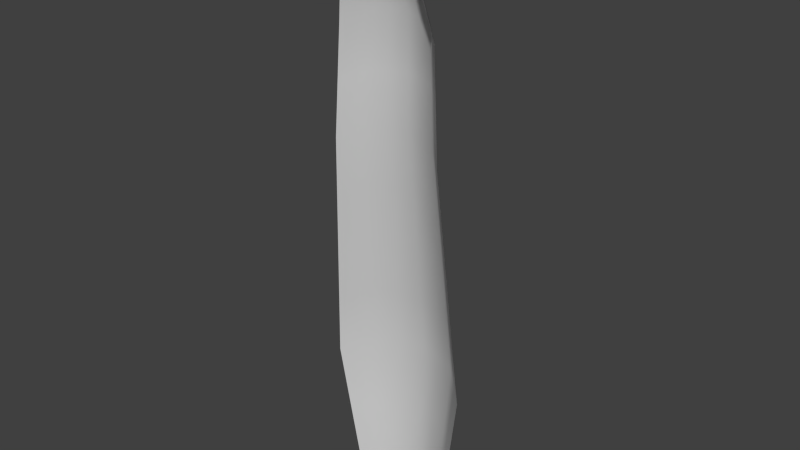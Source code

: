 # Source: hair.blend  (saved by Blender 2.75.0; exported with 4.5.12 LTS)
import bpy
from mathutils import Matrix  # noqa: F401  (used for matrix-valued properties, if any)

bpy.ops.wm.read_factory_settings(use_empty=True)
scene = bpy.context.scene
scene.name = 'Scene'

# ---- collections
col_collection_1 = bpy.data.collections.new('Collection 1'); scene.collection.children.link(col_collection_1)

# ---- materials (node trees are filled in below, after node groups)
mat_body = bpy.data.materials.new('body')
mat_body.alpha_threshold = 0.0
mat_body.use_transparent_shadow = False
mat_body.diffuse_color = (0.5882, 0.5882, 0.5882, 1.0)
mat_body.specular_color = (0.9, 0.9, 0.9)
mat_body.roughness = 0.5
mat_body.specular_intensity = 0.0

# ---- material node trees

# ---- world
world_world = bpy.data.worlds.new('World'); scene.world = world_world
world_world.color = (0.05088, 0.05088, 0.05088)
world_world.use_sun_shadow = False
world_world.sun_shadow_jitter_overblur = 0.0
world_world.cycles.sampling_method = 'MANUAL'
world_world.cycles.sample_map_resolution = 256

# ---- meshes
me_untitled = bpy.data.meshes.new('Untitled')
me_untitled.from_pydata([(0.1931, 1.636, -0.207), (0.1308, 1.659, -0.2687), (0.03742, 1.666, -0.2965), (-0.1183, 1.636, -0.207), (-0.05596, 1.659, -0.2687), (0.3146, 1.052, -0.3052), (0.2036, 1.092, -0.4151), (0.03742, 1.105, -0.4645), (-0.2397, 1.052, -0.3052), (-0.1288, 1.092, -0.4151), (0.3476, 0.4633, -0.2957), (0.2235, 0.5088, -0.4187), (0.03742, 0.5228, -0.474), (-0.2728, 0.4633, -0.2957), (-0.1486, 0.5088, -0.4187), (0.4363, -0.8289, -0.3762), (0.2767, -0.7704, -0.5344), (0.03742, -0.7523, -0.6055), (-0.3615, -0.8289, -0.3762), (-0.2018, -0.7704, -0.5344), (0.3229, -1.571, -0.4088), (0.2087, -1.529, -0.522), (0.03742, -1.516, -0.5729), (-0.2481, -1.571, -0.4088), (-0.1338, -1.529, -0.522), (0.03742, -0.1147, -0.5397), (-0.1752, -0.1308, -0.4766), (0.2501, -0.1308, -0.4766), (-0.3171, -0.1828, -0.336), (0.392, -0.1828, -0.336), (0.162, 1.647, -0.2379), (0.08411, 1.662, -0.2826), (-0.08712, 1.647, -0.2379), (-0.009271, 1.662, -0.2826), (0.2591, 1.072, -0.3602), (0.1205, 1.099, -0.4398), (-0.1843, 1.072, -0.3602), (-0.04568, 1.099, -0.4398), (-0.09237, 1.376, -0.3419), (-0.179, 1.344, -0.2561), (0.2538, 1.344, -0.2561), (0.1672, 1.376, -0.3419), (0.03742, 1.385, -0.3805), (0.2855, 0.486, -0.3572), (0.1304, 0.5158, -0.4464), (-0.2107, 0.486, -0.3572), (-0.0556, 0.5158, -0.4464), (0.03742, 0.8139, -0.4693), (-0.1387, 0.8006, -0.4169), (0.2135, 0.8006, -0.4169), (-0.2563, 0.7575, -0.3005), (0.3311, 0.7575, -0.3005), (0.3565, -0.7996, -0.4553), (0.157, -0.7613, -0.5699), (-0.2817, -0.7996, -0.4553), (-0.0822, -0.7613, -0.5699), (0.03742, 0.204, -0.5069), (-0.1885, -0.4506, -0.5055), (0.2368, 0.189, -0.4477), (-0.3393, -0.5058, -0.3561), (0.3698, 0.1403, -0.3159), (0.2658, -1.55, -0.4654), (0.123, -1.523, -0.5475), (-0.191, -1.55, -0.4654), (-0.0482, -1.523, -0.5475), (0.03742, -1.134, -0.5892), (-0.1678, -1.15, -0.5282), (0.2427, -1.15, -0.5282), (-0.3048, -1.2, -0.3925), (0.3796, -1.2, -0.3925), (0.03742, -0.4335, -0.5726), (-0.1619, 0.189, -0.4477), (0.2634, -0.4506, -0.5055), (-0.295, 0.1403, -0.3159), (0.4142, -0.5058, -0.3561), (0.321, -0.1568, -0.4063), (-0.2462, -0.1568, -0.4063), (0.1437, -0.1228, -0.5082), (-0.0689, -0.1228, -0.5082), (-0.06225, 0.1965, -0.4773), (0.1371, 0.1965, -0.4773), (-0.2284, 0.1646, -0.3818), (0.3033, 0.1646, -0.3818), (0.3111, -1.175, -0.4604), (-0.2363, -1.175, -0.4604), (0.14, -1.142, -0.5587), (-0.0652, -1.142, -0.5587), (0.3388, -0.4782, -0.4308), (-0.2639, -0.4782, -0.4308), (0.1504, -0.4421, -0.5391), (-0.07555, -0.4421, -0.5391), (0.2723, 0.7791, -0.3587), (-0.1975, 0.7791, -0.3587), (0.1255, 0.8072, -0.4431), (-0.05064, 0.8072, -0.4431), (0.1023, 1.381, -0.3612), (-0.02748, 1.381, -0.3612), (0.2105, 1.36, -0.299), (-0.1357, 1.36, -0.299)], [], [(98, 36, 8, 39), (97, 34, 6, 41), (96, 37, 9, 38), (95, 35, 7, 42), (94, 46, 14, 48), (93, 44, 12, 47), (92, 45, 13, 50), (91, 43, 11, 49), (90, 55, 19, 57), (89, 53, 17, 70), (88, 54, 18, 59), (87, 52, 16, 72), (86, 64, 24, 66), (85, 62, 22, 65), (84, 63, 23, 68), (83, 61, 21, 67), (82, 75, 27, 58), (81, 76, 28, 73), (80, 77, 25, 56), (79, 78, 26, 71), (56, 25, 78, 79), (12, 56, 79, 46), (46, 79, 71, 14), (58, 27, 77, 80), (11, 58, 80, 44), (44, 80, 56, 12), (71, 26, 76, 81), (14, 71, 81, 45), (45, 81, 73, 13), (60, 29, 75, 82), (10, 60, 82, 43), (43, 82, 58, 11), (69, 20, 61, 83), (15, 69, 83, 52), (52, 83, 67, 16), (66, 24, 63, 84), (19, 66, 84, 54), (54, 84, 68, 18), (67, 21, 62, 85), (16, 67, 85, 53), (53, 85, 65, 17), (65, 22, 64, 86), (17, 65, 86, 55), (55, 86, 66, 19), (74, 15, 52, 87), (29, 74, 87, 75), (75, 87, 72, 27), (57, 19, 54, 88), (26, 57, 88, 76), (76, 88, 59, 28), (72, 16, 53, 89), (27, 72, 89, 77), (77, 89, 70, 25), (70, 17, 55, 90), (25, 70, 90, 78), (78, 90, 57, 26), (51, 10, 43, 91), (5, 51, 91, 34), (34, 91, 49, 6), (48, 14, 45, 92), (9, 48, 92, 36), (36, 92, 50, 8), (49, 11, 44, 93), (6, 49, 93, 35), (35, 93, 47, 7), (47, 12, 46, 94), (7, 47, 94, 37), (37, 94, 48, 9), (41, 6, 35, 95), (1, 41, 95, 31), (31, 95, 42, 2), (42, 7, 37, 96), (2, 42, 96, 33), (33, 96, 38, 4), (40, 5, 34, 97), (0, 40, 97, 30), (30, 97, 41, 1), (38, 9, 36, 98), (4, 38, 98, 32), (32, 98, 39, 3)])
me_untitled.polygons.foreach_set('use_smooth', [True] * 80)
_uv = me_untitled.uv_layers.new(name='UVChannel_1')
_uv.uv.foreach_set('vector', [0.9137, 0.9366, 0.9137, 0.9366, 0.9088, 0.9188, 0.9088, 0.9188, 0.9137, 0.9366, 0.9137, 0.9366, 0.9185, 0.9544, 0.9185, 0.9544, 0.9211, 0.967, 0.9211, 0.967, 0.9185, 0.9544, 0.9185, 0.9544, 0.9211, 0.967, 0.9211, 0.967, 0.9238, 0.9797, 0.9238, 0.9797, 0.9211, 0.967, 0.9211, 0.967, 0.9185, 0.9544, 0.9185, 0.9544, 0.9211, 0.967, 0.9211, 0.967, 0.9238, 0.9797, 0.9238, 0.9797, 0.9137, 0.9366, 0.9137, 0.9366, 0.9088, 0.9188, 0.9088, 0.9188, 0.9137, 0.9366, 0.9137, 0.9366, 0.9185, 0.9544, 0.9185, 0.9544, 0.9211, 0.967, 0.9211, 0.967, 0.9185, 0.9544, 0.9185, 0.9544, 0.9211, 0.967, 0.9211, 0.967, 0.9238, 0.9797, 0.9238, 0.9797, 0.9137, 0.9366, 0.9137, 0.9366, 0.9088, 0.9188, 0.9088, 0.9188, 0.9137, 0.9366, 0.9137, 0.9366, 0.9185, 0.9544, 0.9185, 0.9544, 0.9211, 0.967, 0.9211, 0.967, 0.9185, 0.9544, 0.9185, 0.9544, 0.9211, 0.967, 0.9211, 0.967, 0.9238, 0.9797, 0.9238, 0.9797, 0.9137, 0.9366, 0.9137, 0.9366, 0.9088, 0.9188, 0.9088, 0.9188, 0.9137, 0.9366, 0.9137, 0.9366, 0.9185, 0.9544, 0.9185, 0.9544, 0.9137, 0.9366, 0.9137, 0.9366, 0.9185, 0.9544, 0.9185, 0.9544, 0.9137, 0.9366, 0.9137, 0.9366, 0.9088, 0.9188, 0.9088, 0.9188, 0.9211, 0.967, 0.9211, 0.967, 0.9238, 0.9797, 0.9238, 0.9797, 0.9211, 0.967, 0.9211, 0.967, 0.9185, 0.9544, 0.9185, 0.9544, 0.9238, 0.9797, 0.9238, 0.9797, 0.9211, 0.967, 0.9211, 0.967, 0.9238, 0.9797, 0.9238, 0.9797, 0.9211, 0.967, 0.9211, 0.967, 0.9211, 0.967, 0.9211, 0.967, 0.9185, 0.9544, 0.9185, 0.9544, 0.9185, 0.9544, 0.9185, 0.9544, 0.9211, 0.967, 0.9211, 0.967, 0.9185, 0.9544, 0.9185, 0.9544, 0.9211, 0.967, 0.9211, 0.967, 0.9211, 0.967, 0.9211, 0.967, 0.9238, 0.9797, 0.9238, 0.9797, 0.9185, 0.9544, 0.9185, 0.9544, 0.9137, 0.9366, 0.9137, 0.9366, 0.9185, 0.9544, 0.9185, 0.9544, 0.9137, 0.9366, 0.9137, 0.9366, 0.9137, 0.9366, 0.9137, 0.9366, 0.9088, 0.9188, 0.9088, 0.9188, 0.9088, 0.9188, 0.9088, 0.9188, 0.9137, 0.9366, 0.9137, 0.9366, 0.9088, 0.9188, 0.9088, 0.9188, 0.9137, 0.9366, 0.9137, 0.9366, 0.9137, 0.9366, 0.9137, 0.9366, 0.9185, 0.9544, 0.9185, 0.9544, 0.9088, 0.9188, 0.9088, 0.9188, 0.9137, 0.9366, 0.9137, 0.9366, 0.9088, 0.9188, 0.9088, 0.9188, 0.9137, 0.9366, 0.9137, 0.9366, 0.9137, 0.9366, 0.9137, 0.9366, 0.9185, 0.9544, 0.9185, 0.9544, 0.9185, 0.9544, 0.9185, 0.9544, 0.9137, 0.9366, 0.9137, 0.9366, 0.9185, 0.9544, 0.9185, 0.9544, 0.9137, 0.9366, 0.9137, 0.9366, 0.9137, 0.9366, 0.9137, 0.9366, 0.9088, 0.9188, 0.9088, 0.9188, 0.9185, 0.9544, 0.9185, 0.9544, 0.9211, 0.967, 0.9211, 0.967, 0.9185, 0.9544, 0.9185, 0.9544, 0.9211, 0.967, 0.9211, 0.967, 0.9211, 0.967, 0.9211, 0.967, 0.9238, 0.9797, 0.9238, 0.9797, 0.9238, 0.9797, 0.9238, 0.9797, 0.9211, 0.967, 0.9211, 0.967, 0.9238, 0.9797, 0.9238, 0.9797, 0.9211, 0.967, 0.9211, 0.967, 0.9211, 0.967, 0.9211, 0.967, 0.9185, 0.9544, 0.9185, 0.9544, 0.9088, 0.9188, 0.9088, 0.9188, 0.9137, 0.9366, 0.9137, 0.9366, 0.9088, 0.9188, 0.9088, 0.9188, 0.9137, 0.9366, 0.9137, 0.9366, 0.9137, 0.9366, 0.9137, 0.9366, 0.9185, 0.9544, 0.9185, 0.9544, 0.9185, 0.9544, 0.9185, 0.9544, 0.9137, 0.9366, 0.9137, 0.9366, 0.9185, 0.9544, 0.9185, 0.9544, 0.9137, 0.9366, 0.9137, 0.9366, 0.9137, 0.9366, 0.9137, 0.9366, 0.9088, 0.9188, 0.9088, 0.9188, 0.9185, 0.9544, 0.9185, 0.9544, 0.9211, 0.967, 0.9211, 0.967, 0.9185, 0.9544, 0.9185, 0.9544, 0.9211, 0.967, 0.9211, 0.967, 0.9211, 0.967, 0.9211, 0.967, 0.9238, 0.9797, 0.9238, 0.9797, 0.9238, 0.9797, 0.9238, 0.9797, 0.9211, 0.967, 0.9211, 0.967, 0.9238, 0.9797, 0.9238, 0.9797, 0.9211, 0.967, 0.9211, 0.967, 0.9211, 0.967, 0.9211, 0.967, 0.9185, 0.9544, 0.9185, 0.9544, 0.9088, 0.9188, 0.9088, 0.9188, 0.9137, 0.9366, 0.9137, 0.9366, 0.9088, 0.9188, 0.9088, 0.9188, 0.9137, 0.9366, 0.9137, 0.9366, 0.9137, 0.9366, 0.9137, 0.9366, 0.9185, 0.9544, 0.9185, 0.9544, 0.9185, 0.9544, 0.9185, 0.9544, 0.9137, 0.9366, 0.9137, 0.9366, 0.9185, 0.9544, 0.9185, 0.9544, 0.9137, 0.9366, 0.9137, 0.9366, 0.9137, 0.9366, 0.9137, 0.9366, 0.9088, 0.9188, 0.9088, 0.9188, 0.9185, 0.9544, 0.9185, 0.9544, 0.9211, 0.967, 0.9211, 0.967, 0.9185, 0.9544, 0.9185, 0.9544, 0.9211, 0.967, 0.9211, 0.967, 0.9211, 0.967, 0.9211, 0.967, 0.9238, 0.9797, 0.9238, 0.9797, 0.9238, 0.9797, 0.9238, 0.9797, 0.9211, 0.967, 0.9211, 0.967, 0.9238, 0.9797, 0.9238, 0.9797, 0.9211, 0.967, 0.9211, 0.967, 0.9211, 0.967, 0.9211, 0.967, 0.9185, 0.9544, 0.9185, 0.9544, 0.9185, 0.9544, 0.9185, 0.9544, 0.9211, 0.967, 0.9211, 0.967, 0.9185, 0.9544, 0.9185, 0.9544, 0.9211, 0.967, 0.9211, 0.967, 0.9211, 0.967, 0.9211, 0.967, 0.9238, 0.9797, 0.9238, 0.9797, 0.9238, 0.9797, 0.9238, 0.9797, 0.9211, 0.967, 0.9211, 0.967, 0.9238, 0.9797, 0.9238, 0.9797, 0.9211, 0.967, 0.9211, 0.967, 0.9211, 0.967, 0.9211, 0.967, 0.9185, 0.9544, 0.9185, 0.9544, 0.9088, 0.9188, 0.9088, 0.9188, 0.9137, 0.9366, 0.9137, 0.9366, 0.9088, 0.9188, 0.9088, 0.9188, 0.9137, 0.9366, 0.9137, 0.9366, 0.9137, 0.9366, 0.9137, 0.9366, 0.9185, 0.9544, 0.9185, 0.9544, 0.9185, 0.9544, 0.9185, 0.9544, 0.9137, 0.9366, 0.9137, 0.9366, 0.9185, 0.9544, 0.9185, 0.9544, 0.9137, 0.9366, 0.9137, 0.9366, 0.9137, 0.9366, 0.9137, 0.9366, 0.9088, 0.9188, 0.9088, 0.9188])
me_untitled.materials.append(mat_body)
me_untitled.use_remesh_preserve_volume = False
me_untitled.use_remesh_preserve_attributes = False
me_untitled.use_mirror_vertex_groups = False
me_untitled.update()
me_untitled.normals_split_custom_set([tuple(v) for v in zip(*[iter([-0.726, 0.2581, -0.6375, -0.7226, 0.1443, -0.6761, -0.7208, 0.1231, -0.6821, -0.726, 0.2581, -0.6375, 0.726, 0.2581, -0.6375, 0.7226, 0.1443, -0.6761, 0.5217, 0.1539, -0.8391, 0.5272, 0.2755, -0.8038, -0.2928, 0.2743, -0.916, -0.2919, 0.1463, -0.9452, -0.5217, 0.1539, -0.8391, -0.5272, 0.2755, -0.8038, 0.2928, 0.2743, -0.916, 0.2919, 0.1463, -0.9452, -5.133e-08, 0.1554, -0.9879, -3.969e-08, 0.2869, -0.958, -0.2858, 0.01564, -0.9581, -0.2883, 0.05694, -0.9559, -0.5193, 0.05927, -0.8525, -0.5131, 0.02274, -0.858, 0.2858, 0.01564, -0.9581, 0.2883, 0.05694, -0.9559, 0.0, 0.05796, -0.9983, 0.0, 0.01632, -0.9999, -0.7087, 0.02844, -0.7049, -0.7136, 0.06039, -0.698, -0.7143, 0.06621, -0.6967, -0.7087, 0.02844, -0.7049, 0.7087, 0.02844, -0.7049, 0.7136, 0.06039, -0.698, 0.5193, 0.05927, -0.8525, 0.5131, 0.02274, -0.858, -0.2902, 0.09814, -0.9519, -0.2867, 0.0287, -0.9576, -0.5164, 0.02443, -0.856, -0.5205, 0.09834, -0.8482, 0.2902, 0.09814, -0.9519, 0.2867, 0.0287, -0.9576, 5.03e-09, 0.03294, -0.9995, 0.0, 0.1026, -0.9947, -0.7176, 0.09226, -0.6903, -0.7055, 0.009451, -0.7087, -0.7036, -0.0009217, -0.7106, -0.7176, 0.09226, -0.6903, 0.7176, 0.09226, -0.6903, 0.7055, 0.009451, -0.7087, 0.5164, 0.02443, -0.856, 0.5205, 0.09834, -0.8482, -0.2817, -0.04088, -0.9586, -0.2817, -0.04088, -0.9586, -0.511, -0.05977, -0.8575, -0.499, -0.05881, -0.8646, 0.2817, -0.04088, -0.9586, 0.2817, -0.04088, -0.9586, -3.753e-08, -0.0426, -0.9991, -1.483e-08, -0.0426, -0.9991, -0.6882, -0.07343, -0.7218, -0.6882, -0.07343, -0.7218, -0.6882, -0.07343, -0.7218, -0.6882, -0.07343, -0.7218, 0.6882, -0.07343, -0.7218, 0.6882, -0.07343, -0.7218, 0.511, -0.05977, -0.8575, 0.499, -0.05881, -0.8646, 0.7176, 0.09226, -0.6903, 0.7176, 0.09226, -0.6903, 0.5205, 0.09834, -0.8482, 0.5205, 0.09834, -0.8482, -0.7176, 0.09226, -0.6903, -0.7176, 0.09226, -0.6903, -0.7176, 0.09226, -0.6903, -0.7176, 0.09226, -0.6903, 0.2902, 0.09814, -0.9519, 0.2902, 0.09814, -0.9519, 0.0, 0.1026, -0.9947, -9.913e-09, 0.1026, -0.9947, -0.2902, 0.09814, -0.9519, -0.2902, 0.09814, -0.9519, -0.5205, 0.09834, -0.8482, -0.5205, 0.09834, -0.8482, -9.913e-09, 0.1026, -0.9947, 0.0, 0.1026, -0.9947, -0.2902, 0.09814, -0.9519, -0.2902, 0.09814, -0.9519, 0.0, 0.05796, -0.9983, -9.913e-09, 0.1026, -0.9947, -0.2902, 0.09814, -0.9519, -0.2883, 0.05694, -0.9559, -0.2883, 0.05694, -0.9559, -0.2902, 0.09814, -0.9519, -0.5205, 0.09834, -0.8482, -0.5193, 0.05927, -0.8525, 0.5205, 0.09834, -0.8482, 0.5205, 0.09834, -0.8482, 0.2902, 0.09814, -0.9519, 0.2902, 0.09814, -0.9519, 0.5193, 0.05927, -0.8525, 0.5205, 0.09834, -0.8482, 0.2902, 0.09814, -0.9519, 0.2883, 0.05694, -0.9559, 0.2883, 0.05694, -0.9559, 0.2902, 0.09814, -0.9519, -9.913e-09, 0.1026, -0.9947, 0.0, 0.05796, -0.9983, -0.5205, 0.09834, -0.8482, -0.5205, 0.09834, -0.8482, -0.7176, 0.09226, -0.6903, -0.7176, 0.09226, -0.6903, -0.5193, 0.05927, -0.8525, -0.5205, 0.09834, -0.8482, -0.7176, 0.09226, -0.6903, -0.7136, 0.06039, -0.698, -0.7136, 0.06039, -0.698, -0.7176, 0.09226, -0.6903, -0.7176, 0.09226, -0.6903, -0.7143, 0.06621, -0.6967, 0.7176, 0.09226, -0.6903, 0.7176, 0.09226, -0.6903, 0.7176, 0.09226, -0.6903, 0.7176, 0.09226, -0.6903, 0.7143, 0.06621, -0.6967, 0.7176, 0.09226, -0.6903, 0.7176, 0.09226, -0.6903, 0.7136, 0.06039, -0.698, 0.7136, 0.06039, -0.698, 0.7176, 0.09226, -0.6903, 0.5205, 0.09834, -0.8482, 0.5193, 0.05927, -0.8525, 0.6882, -0.07343, -0.7218, 0.6882, -0.07343, -0.7218, 0.6882, -0.07343, -0.7218, 0.6882, -0.07343, -0.7218, 0.7036, -0.0009217, -0.7106, 0.6882, -0.07343, -0.7218, 0.6882, -0.07343, -0.7218, 0.7055, 0.009451, -0.7087, 0.7055, 0.009451, -0.7087, 0.6882, -0.07343, -0.7218, 0.499, -0.05881, -0.8646, 0.5164, 0.02443, -0.856, -0.499, -0.05881, -0.8646, -0.511, -0.05977, -0.8575, -0.6882, -0.07343, -0.7218, -0.6882, -0.07343, -0.7218, -0.5164, 0.02443, -0.856, -0.499, -0.05881, -0.8646, -0.6882, -0.07343, -0.7218, -0.7055, 0.009451, -0.7087, -0.7055, 0.009451, -0.7087, -0.6882, -0.07343, -0.7218, -0.6882, -0.07343, -0.7218, -0.7036, -0.0009217, -0.7106, 0.499, -0.05881, -0.8646, 0.511, -0.05977, -0.8575, 0.2817, -0.04088, -0.9586, 0.2817, -0.04088, -0.9586, 0.5164, 0.02443, -0.856, 0.499, -0.05881, -0.8646, 0.2817, -0.04088, -0.9586, 0.2867, 0.0287, -0.9576, 0.2867, 0.0287, -0.9576, 0.2817, -0.04088, -0.9586, -1.483e-08, -0.0426, -0.9991, 5.03e-09, 0.03294, -0.9995, -1.483e-08, -0.0426, -0.9991, -3.753e-08, -0.0426, -0.9991, -0.2817, -0.04088, -0.9586, -0.2817, -0.04088, -0.9586, 5.03e-09, 0.03294, -0.9995, -1.483e-08, -0.0426, -0.9991, -0.2817, -0.04088, -0.9586, -0.2867, 0.0287, -0.9576, -0.2867, 0.0287, -0.9576, -0.2817, -0.04088, -0.9586, -0.499, -0.05881, -0.8646, -0.5164, 0.02443, -0.856, 0.7176, 0.09226, -0.6903, 0.7036, -0.0009217, -0.7106, 0.7055, 0.009451, -0.7087, 0.7176, 0.09226, -0.6903, 0.7176, 0.09226, -0.6903, 0.7176, 0.09226, -0.6903, 0.7176, 0.09226, -0.6903, 0.7176, 0.09226, -0.6903, 0.7176, 0.09226, -0.6903, 0.7176, 0.09226, -0.6903, 0.5205, 0.09834, -0.8482, 0.5205, 0.09834, -0.8482, -0.5205, 0.09834, -0.8482, -0.5164, 0.02443, -0.856, -0.7055, 0.009451, -0.7087, -0.7176, 0.09226, -0.6903, -0.5205, 0.09834, -0.8482, -0.5205, 0.09834, -0.8482, -0.7176, 0.09226, -0.6903, -0.7176, 0.09226, -0.6903, -0.7176, 0.09226, -0.6903, -0.7176, 0.09226, -0.6903, -0.7176, 0.09226, -0.6903, -0.7176, 0.09226, -0.6903, 0.5205, 0.09834, -0.8482, 0.5164, 0.02443, -0.856, 0.2867, 0.0287, -0.9576, 0.2902, 0.09814, -0.9519, 0.5205, 0.09834, -0.8482, 0.5205, 0.09834, -0.8482, 0.2902, 0.09814, -0.9519, 0.2902, 0.09814, -0.9519, 0.2902, 0.09814, -0.9519, 0.2902, 0.09814, -0.9519, 0.0, 0.1026, -0.9947, 0.0, 0.1026, -0.9947, 0.0, 0.1026, -0.9947, 5.03e-09, 0.03294, -0.9995, -0.2867, 0.0287, -0.9576, -0.2902, 0.09814, -0.9519, 0.0, 0.1026, -0.9947, 0.0, 0.1026, -0.9947, -0.2902, 0.09814, -0.9519, -0.2902, 0.09814, -0.9519, -0.2902, 0.09814, -0.9519, -0.2902, 0.09814, -0.9519, -0.5205, 0.09834, -0.8482, -0.5205, 0.09834, -0.8482, 0.7087, 0.02844, -0.7049, 0.7143, 0.06621, -0.6967, 0.7136, 0.06039, -0.698, 0.7087, 0.02844, -0.7049, 0.7208, 0.1231, -0.6821, 0.7087, 0.02844, -0.7049, 0.7087, 0.02844, -0.7049, 0.7226, 0.1443, -0.6761, 0.7226, 0.1443, -0.6761, 0.7087, 0.02844, -0.7049, 0.5131, 0.02274, -0.858, 0.5217, 0.1539, -0.8391, -0.5131, 0.02274, -0.858, -0.5193, 0.05927, -0.8525, -0.7136, 0.06039, -0.698, -0.7087, 0.02844, -0.7049, -0.5217, 0.1539, -0.8391, -0.5131, 0.02274, -0.858, -0.7087, 0.02844, -0.7049, -0.7226, 0.1443, -0.6761, -0.7226, 0.1443, -0.6761, -0.7087, 0.02844, -0.7049, -0.7087, 0.02844, -0.7049, -0.7208, 0.1231, -0.6821, 0.5131, 0.02274, -0.858, 0.5193, 0.05927, -0.8525, 0.2883, 0.05694, -0.9559, 0.2858, 0.01564, -0.9581, 0.5217, 0.1539, -0.8391, 0.5131, 0.02274, -0.858, 0.2858, 0.01564, -0.9581, 0.2919, 0.1463, -0.9452, 0.2919, 0.1463, -0.9452, 0.2858, 0.01564, -0.9581, 0.0, 0.01632, -0.9999, -5.133e-08, 0.1554, -0.9879, 0.0, 0.01632, -0.9999, 0.0, 0.05796, -0.9983, -0.2883, 0.05694, -0.9559, -0.2858, 0.01564, -0.9581, -5.133e-08, 0.1554, -0.9879, 0.0, 0.01632, -0.9999, -0.2858, 0.01564, -0.9581, -0.2919, 0.1463, -0.9452, -0.2919, 0.1463, -0.9452, -0.2858, 0.01564, -0.9581, -0.5131, 0.02274, -0.858, -0.5217, 0.1539, -0.8391, 0.5272, 0.2755, -0.8038, 0.5217, 0.1539, -0.8391, 0.2919, 0.1463, -0.9452, 0.2928, 0.2743, -0.916, 0.5071, 0.2762, -0.8164, 0.5272, 0.2755, -0.8038, 0.2928, 0.2743, -0.916, 0.2928, 0.2743, -0.916, 0.2928, 0.2743, -0.916, 0.2928, 0.2743, -0.916, -3.969e-08, 0.2869, -0.958, 5.906e-08, 0.2869, -0.958, -3.969e-08, 0.2869, -0.958, -5.133e-08, 0.1554, -0.9879, -0.2919, 0.1463, -0.9452, -0.2928, 0.2743, -0.916, 5.906e-08, 0.2869, -0.958, -3.969e-08, 0.2869, -0.958, -0.2928, 0.2743, -0.916, -0.2928, 0.2743, -0.916, -0.2928, 0.2743, -0.916, -0.2928, 0.2743, -0.916, -0.5272, 0.2755, -0.8038, -0.5071, 0.2762, -0.8164, 0.726, 0.2581, -0.6375, 0.7208, 0.1231, -0.6821, 0.7226, 0.1443, -0.6761, 0.726, 0.2581, -0.6375, 0.726, 0.2581, -0.6375, 0.726, 0.2581, -0.6375, 0.726, 0.2581, -0.6375, 0.726, 0.2581, -0.6375, 0.726, 0.2581, -0.6375, 0.726, 0.2581, -0.6375, 0.5272, 0.2755, -0.8038, 0.5071, 0.2762, -0.8164, -0.5272, 0.2755, -0.8038, -0.5217, 0.1539, -0.8391, -0.7226, 0.1443, -0.6761, -0.726, 0.2581, -0.6375, -0.5071, 0.2762, -0.8164, -0.5272, 0.2755, -0.8038, -0.726, 0.2581, -0.6375, -0.726, 0.2581, -0.6375, -0.726, 0.2581, -0.6375, -0.726, 0.2581, -0.6375, -0.726, 0.2581, -0.6375, -0.726, 0.2581, -0.6375])] * 3)])

# ---- objects
ob_woman = bpy.data.objects.new('woman', me_untitled)

# ---- transforms, parenting, visibility, modifiers, constraints
ob_woman.location = (0.0, 0.0, 0.0)
ob_woman.rotation_euler = (1.571, 2.22e-16, 2.22e-16)
ob_woman.color = (0.8, 0.8, 0.8, 1.0)
ob_woman.lineart.crease_threshold = 0.0

# ---- collection membership
col_collection_1.objects.link(ob_woman)

# ---- scene / render settings (as saved in the file)
scene.frame_start = 1; scene.frame_end = 250; scene.frame_set(0)
scene.render.engine = 'BLENDER_EEVEE_NEXT'
scene.render.resolution_percentage = 50
scene.render.fps = 30
scene.render.dither_intensity = 0.0
scene.cycles.use_denoising = False
scene.cycles.samples = 10
scene.cycles.sampling_pattern = 'TABULATED_SOBOL'
scene.cycles.light_sampling_threshold = 0.0
scene.cycles.use_adaptive_sampling = False
scene.cycles.use_light_tree = False
scene.cycles.blur_glossy = 0.0
scene.cycles.pixel_filter_type = 'GAUSSIAN'
scene.cycles.sample_clamp_indirect = 0.0
scene.view_settings.view_transform = 'Standard'
bpy.context.view_layer.update()

# ---- added for rendering (the .blend has no active camera and no usable light): camera, sun
cam_auto = bpy.data.cameras.new('AutoCamera')
cam_auto.lens = 50.0
cam_auto.sensor_width = 36.0
cam_auto.clip_end = 1000.0
ob_auto_camera = bpy.data.objects.new('AutoCamera', cam_auto)
scene.collection.objects.link(ob_auto_camera)
ob_auto_camera.location = (3.14408, -3.32174, 2.53271)
ob_auto_camera.rotation_euler = (1.09748, -7.21219e-08, 0.694738)
scene.camera = ob_auto_camera
light_auto_sun = bpy.data.lights.new('AutoSun', 'SUN')
light_auto_sun.energy = 3.0
light_auto_sun.angle = 0.0523599
ob_auto_sun = bpy.data.objects.new('AutoSun', light_auto_sun)
scene.collection.objects.link(ob_auto_sun)
ob_auto_sun.rotation_euler = (0.872665, 0.174533, 0.523599)
bpy.context.view_layer.update()
